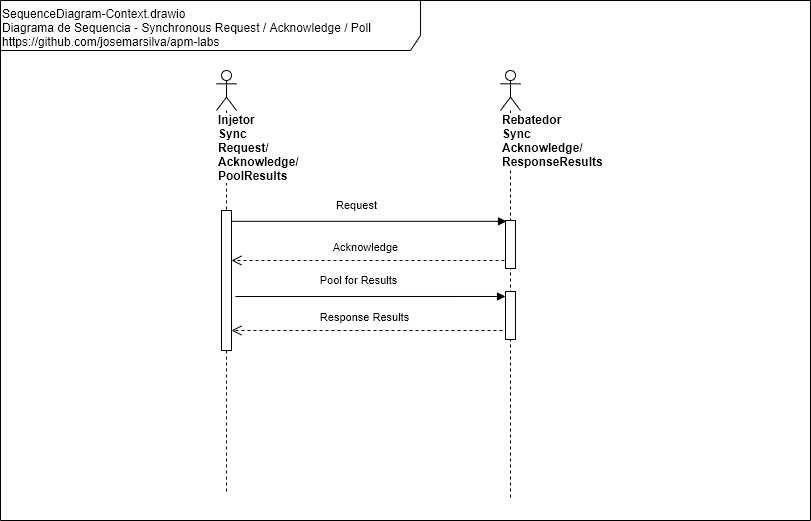

The diagram above was exported from draw.io. Its source (the exported page's mxGraphModel, read from the mxfile embedded in the PNG):
<mxGraphModel dx="868" dy="534" grid="1" gridSize="10" guides="1" tooltips="1" connect="1" arrows="1" fold="1" page="1" pageScale="1" pageWidth="827" pageHeight="1169" background="#ffffff" math="0" shadow="0">
  <root>
    <mxCell id="V-ZdhkYpDmz7WUSBEK10-0" />
    <mxCell id="V-ZdhkYpDmz7WUSBEK10-1" parent="V-ZdhkYpDmz7WUSBEK10-0" />
    <mxCell id="V-ZdhkYpDmz7WUSBEK10-2" value="&lt;div&gt;&lt;/div&gt;SequenceDiagram-Context.drawio&lt;br&gt;Diagrama de Sequencia - Synchronous Request / Acknowledge / Poll&lt;br&gt;https://github.com/josemarsilva/apm-labs&lt;div&gt;&lt;br&gt;&lt;/div&gt;" style="shape=umlFrame;whiteSpace=wrap;html=1;width=420;height=50;verticalAlign=top;align=left;" vertex="1" parent="V-ZdhkYpDmz7WUSBEK10-1">
      <mxGeometry x="9" y="10" width="810" height="520" as="geometry" />
    </mxCell>
    <mxCell id="V-ZdhkYpDmz7WUSBEK10-3" value="&lt;span&gt;Injetor&lt;br&gt;&lt;/span&gt;&lt;span&gt;Sync Request/&lt;br&gt;&lt;/span&gt;Acknowledge/&lt;br&gt;&lt;span&gt;PoolResults&lt;br&gt;&lt;/span&gt;" style="shape=umlLifeline;participant=umlActor;perimeter=lifelinePerimeter;whiteSpace=wrap;html=1;container=1;collapsible=0;recursiveResize=0;verticalAlign=top;spacingTop=36;labelBackgroundColor=#ffffff;outlineConnect=0;align=left;fontStyle=1" vertex="1" parent="V-ZdhkYpDmz7WUSBEK10-1">
      <mxGeometry x="225" y="80" width="20" height="423" as="geometry" />
    </mxCell>
    <mxCell id="V-ZdhkYpDmz7WUSBEK10-4" value="" style="html=1;points=[];perimeter=orthogonalPerimeter;" vertex="1" parent="V-ZdhkYpDmz7WUSBEK10-3">
      <mxGeometry x="5" y="140" width="10" height="140" as="geometry" />
    </mxCell>
    <mxCell id="V-ZdhkYpDmz7WUSBEK10-5" value="Rebatedor&lt;br&gt;Sync Acknowledge/&lt;br&gt;ResponseResults" style="shape=umlLifeline;participant=umlActor;perimeter=lifelinePerimeter;whiteSpace=wrap;html=1;container=1;collapsible=0;recursiveResize=0;verticalAlign=top;spacingTop=36;labelBackgroundColor=#ffffff;outlineConnect=0;align=left;fontStyle=1" vertex="1" parent="V-ZdhkYpDmz7WUSBEK10-1">
      <mxGeometry x="509" y="80" width="20" height="430" as="geometry" />
    </mxCell>
    <mxCell id="V-ZdhkYpDmz7WUSBEK10-6" value="" style="html=1;points=[];perimeter=orthogonalPerimeter;" vertex="1" parent="V-ZdhkYpDmz7WUSBEK10-5">
      <mxGeometry x="5" y="150" width="10" height="48" as="geometry" />
    </mxCell>
    <mxCell id="V-ZdhkYpDmz7WUSBEK10-9" value="" style="html=1;points=[];perimeter=orthogonalPerimeter;" vertex="1" parent="V-ZdhkYpDmz7WUSBEK10-5">
      <mxGeometry x="5" y="221" width="10" height="48" as="geometry" />
    </mxCell>
    <mxCell id="V-ZdhkYpDmz7WUSBEK10-7" value="Request" style="html=1;verticalAlign=bottom;endArrow=block;entryX=0.1;entryY=0.017;entryPerimeter=0;" edge="1" parent="V-ZdhkYpDmz7WUSBEK10-1" source="V-ZdhkYpDmz7WUSBEK10-4" target="V-ZdhkYpDmz7WUSBEK10-6">
      <mxGeometry x="-0.0909" y="7" relative="1" as="geometry">
        <mxPoint x="252" y="234" as="sourcePoint" />
        <mxPoint x="1240" y="296" as="targetPoint" />
        <mxPoint as="offset" />
      </mxGeometry>
    </mxCell>
    <mxCell id="V-ZdhkYpDmz7WUSBEK10-8" value="Acknowledge" style="html=1;verticalAlign=bottom;endArrow=open;dashed=1;endSize=8;exitX=-0.1;exitY=0.833;exitPerimeter=0;exitDx=0;exitDy=0;" edge="1" parent="V-ZdhkYpDmz7WUSBEK10-1" source="V-ZdhkYpDmz7WUSBEK10-6" target="V-ZdhkYpDmz7WUSBEK10-4">
      <mxGeometry x="0.0161" y="-4" relative="1" as="geometry">
        <mxPoint x="235" y="270" as="targetPoint" />
        <mxPoint as="offset" />
        <mxPoint x="514" y="733" as="sourcePoint" />
      </mxGeometry>
    </mxCell>
    <mxCell id="V-ZdhkYpDmz7WUSBEK10-10" value="Pool for Results" style="html=1;verticalAlign=bottom;endArrow=block;entryX=0;entryY=0.104;entryPerimeter=0;entryDx=0;entryDy=0;" edge="1" parent="V-ZdhkYpDmz7WUSBEK10-1" target="V-ZdhkYpDmz7WUSBEK10-9">
      <mxGeometry x="-0.0909" y="7" relative="1" as="geometry">
        <mxPoint x="244" y="306" as="sourcePoint" />
        <mxPoint x="525" y="240.81600000000003" as="targetPoint" />
        <mxPoint as="offset" />
      </mxGeometry>
    </mxCell>
    <mxCell id="V-ZdhkYpDmz7WUSBEK10-11" value="Response Results" style="html=1;verticalAlign=bottom;endArrow=open;dashed=1;endSize=8;exitX=-0.3;exitY=0.813;exitPerimeter=0;exitDx=0;exitDy=0;entryX=1;entryY=0.857;entryDx=0;entryDy=0;entryPerimeter=0;" edge="1" parent="V-ZdhkYpDmz7WUSBEK10-1" source="V-ZdhkYpDmz7WUSBEK10-9" target="V-ZdhkYpDmz7WUSBEK10-4">
      <mxGeometry x="0.0161" y="-4" relative="1" as="geometry">
        <mxPoint x="235" y="340" as="targetPoint" />
        <mxPoint as="offset" />
        <mxPoint x="523" y="279.98400000000004" as="sourcePoint" />
      </mxGeometry>
    </mxCell>
  </root>
</mxGraphModel>